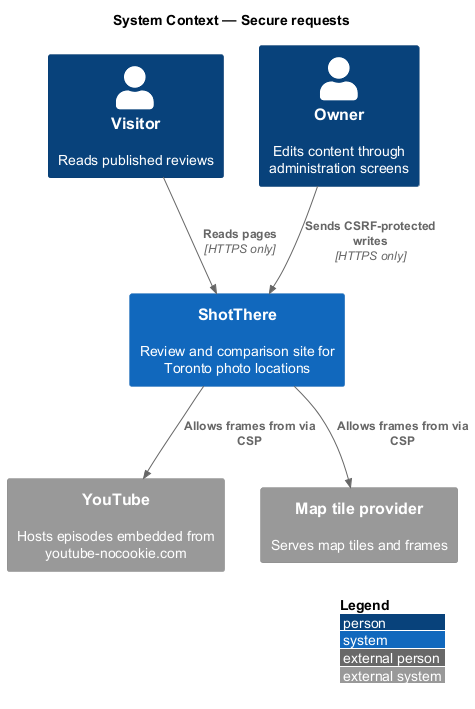

The diagram above was rendered by PlantUML. Its source (embedded in the PNG):
@startuml
!include <C4/C4_Context>
LAYOUT_WITH_LEGEND()
title System Context — Secure requests

Person(visitor, "Visitor", "Reads published reviews")
Person(owner, "Owner", "Edits content through administration screens")
System(shotthere, "ShotThere", "Review and comparison site for Toronto photo locations")
System_Ext(youtube, "YouTube", "Hosts episodes embedded from youtube-nocookie.com")
System_Ext(maps, "Map tile provider", "Serves map tiles and frames")

Rel(visitor, shotthere, "Reads pages", "HTTPS only")
Rel(owner, shotthere, "Sends CSRF-protected writes", "HTTPS only")
Rel(shotthere, youtube, "Allows frames from via CSP")
Rel(shotthere, maps, "Allows frames from via CSP")
@enduml